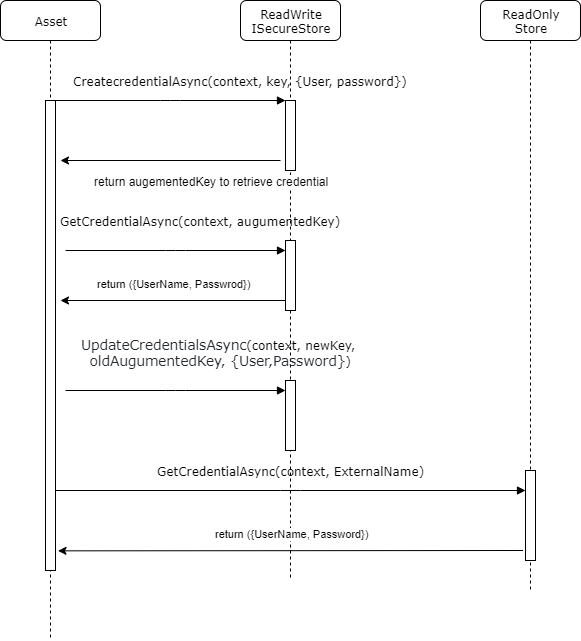

The diagram above was exported from draw.io. Its source (the exported page's mxGraphModel, read from the mxfile embedded in the PNG):
<mxGraphModel dx="782" dy="420" grid="1" gridSize="10" guides="1" tooltips="1" connect="1" arrows="1" fold="1" page="1" pageScale="1" pageWidth="1100" pageHeight="850" background="#ffffff" math="0" shadow="0">
  <root>
    <mxCell id="0" />
    <mxCell id="1" parent="0" />
    <mxCell id="7baba1c4bc27f4b0-2" value="ReadWrite&lt;br&gt;ISecureStore" style="shape=umlLifeline;perimeter=lifelinePerimeter;whiteSpace=wrap;html=1;container=1;collapsible=0;recursiveResize=0;outlineConnect=0;rounded=1;shadow=0;comic=0;labelBackgroundColor=none;strokeColor=#000000;strokeWidth=1;fillColor=#FFFFFF;fontFamily=Verdana;fontSize=12;fontColor=#000000;align=center;" parent="1" vertex="1">
      <mxGeometry x="340" y="80" width="100" height="580" as="geometry" />
    </mxCell>
    <mxCell id="7baba1c4bc27f4b0-10" value="" style="html=1;points=[];perimeter=orthogonalPerimeter;rounded=0;shadow=0;comic=0;labelBackgroundColor=none;strokeColor=#000000;strokeWidth=1;fillColor=#FFFFFF;fontFamily=Verdana;fontSize=12;fontColor=#000000;align=center;" parent="7baba1c4bc27f4b0-2" vertex="1">
      <mxGeometry x="45" y="100" width="10" height="70" as="geometry" />
    </mxCell>
    <mxCell id="uJJ9sQMxs-U90yhfbfjd-3" value="" style="html=1;points=[];perimeter=orthogonalPerimeter;rounded=0;shadow=0;comic=0;labelBackgroundColor=none;strokeColor=#000000;strokeWidth=1;fillColor=#FFFFFF;fontFamily=Verdana;fontSize=12;fontColor=#000000;align=center;" parent="7baba1c4bc27f4b0-2" vertex="1">
      <mxGeometry x="45" y="240" width="10" height="70" as="geometry" />
    </mxCell>
    <mxCell id="7baba1c4bc27f4b0-3" value="ReadOnly &lt;br&gt;Store" style="shape=umlLifeline;perimeter=lifelinePerimeter;whiteSpace=wrap;html=1;container=1;collapsible=0;recursiveResize=0;outlineConnect=0;rounded=1;shadow=0;comic=0;labelBackgroundColor=none;strokeColor=#000000;strokeWidth=1;fillColor=#FFFFFF;fontFamily=Verdana;fontSize=12;fontColor=#000000;align=center;" parent="1" vertex="1">
      <mxGeometry x="580" y="80" width="100" height="589" as="geometry" />
    </mxCell>
    <mxCell id="7baba1c4bc27f4b0-13" value="" style="html=1;points=[];perimeter=orthogonalPerimeter;rounded=0;shadow=0;comic=0;labelBackgroundColor=none;strokeColor=#000000;strokeWidth=1;fillColor=#FFFFFF;fontFamily=Verdana;fontSize=12;fontColor=#000000;align=center;" parent="7baba1c4bc27f4b0-3" vertex="1">
      <mxGeometry x="45" y="470" width="10" height="90" as="geometry" />
    </mxCell>
    <mxCell id="7baba1c4bc27f4b0-8" value="Asset" style="shape=umlLifeline;perimeter=lifelinePerimeter;whiteSpace=wrap;html=1;container=1;collapsible=0;recursiveResize=0;outlineConnect=0;rounded=1;shadow=0;comic=0;labelBackgroundColor=none;strokeColor=#000000;strokeWidth=1;fillColor=#FFFFFF;fontFamily=Verdana;fontSize=12;fontColor=#000000;align=center;" parent="1" vertex="1">
      <mxGeometry x="100" y="80" width="100" height="640" as="geometry" />
    </mxCell>
    <mxCell id="7baba1c4bc27f4b0-9" value="" style="html=1;points=[];perimeter=orthogonalPerimeter;rounded=0;shadow=0;comic=0;labelBackgroundColor=none;strokeColor=#000000;strokeWidth=1;fillColor=#FFFFFF;fontFamily=Verdana;fontSize=12;fontColor=#000000;align=center;" parent="7baba1c4bc27f4b0-8" vertex="1">
      <mxGeometry x="45" y="100" width="10" height="470" as="geometry" />
    </mxCell>
    <mxCell id="7baba1c4bc27f4b0-11" value="CreatecredentialAsync(context, key, {User, password})" style="html=1;verticalAlign=bottom;endArrow=block;entryX=0;entryY=0;labelBackgroundColor=none;fontFamily=Verdana;fontSize=12;edgeStyle=elbowEdgeStyle;elbow=vertical;" parent="1" source="7baba1c4bc27f4b0-9" target="7baba1c4bc27f4b0-10" edge="1">
      <mxGeometry x="0.6087" y="10" relative="1" as="geometry">
        <mxPoint x="220" y="190" as="sourcePoint" />
        <mxPoint as="offset" />
      </mxGeometry>
    </mxCell>
    <mxCell id="uJJ9sQMxs-U90yhfbfjd-1" value="" style="endArrow=classic;html=1;" parent="1" edge="1">
      <mxGeometry width="50" height="50" relative="1" as="geometry">
        <mxPoint x="380" y="240" as="sourcePoint" />
        <mxPoint x="160" y="240" as="targetPoint" />
      </mxGeometry>
    </mxCell>
    <mxCell id="uJJ9sQMxs-U90yhfbfjd-2" value="return augementedKey to retrieve credential" style="text;html=1;resizable=0;points=[];align=center;verticalAlign=middle;labelBackgroundColor=#ffffff;" parent="uJJ9sQMxs-U90yhfbfjd-1" vertex="1" connectable="0">
      <mxGeometry x="0.1727" y="-4" relative="1" as="geometry">
        <mxPoint x="59" y="24" as="offset" />
      </mxGeometry>
    </mxCell>
    <mxCell id="uJJ9sQMxs-U90yhfbfjd-4" value="&lt;span style=&quot;font-family: , &amp;#34;consolas&amp;#34; , &amp;#34;liberation mono&amp;#34; , &amp;#34;menlo&amp;#34; , monospace ; color: rgb(36 , 41 , 46) ; font-size: 13.6px&quot;&gt;UpdateCredentialsAsync&lt;/span&gt;(context, newKey,&amp;nbsp;&lt;br&gt;&lt;span style=&quot;font-family: , &amp;#34;consolas&amp;#34; , &amp;#34;liberation mono&amp;#34; , &amp;#34;menlo&amp;#34; , monospace ; color: rgb(36 , 41 , 46) ; font-size: 13.6px&quot;&gt;oldAugumentedKey, {User,Password}&lt;/span&gt;&lt;span&gt;)&lt;/span&gt;" style="html=1;verticalAlign=bottom;endArrow=block;labelBackgroundColor=none;fontFamily=Verdana;fontSize=12;edgeStyle=elbowEdgeStyle;elbow=vertical;" parent="1" edge="1">
      <mxGeometry x="0.4091" y="20" relative="1" as="geometry">
        <mxPoint x="165" y="470" as="sourcePoint" />
        <mxPoint x="385" y="470" as="targetPoint" />
        <mxPoint as="offset" />
      </mxGeometry>
    </mxCell>
    <mxCell id="uJJ9sQMxs-U90yhfbfjd-5" value="return ({UserName, Passwrod})" style="endArrow=classic;html=1;" parent="1" edge="1">
      <mxGeometry x="-0.0044" y="-17" width="50" height="50" relative="1" as="geometry">
        <mxPoint x="385" y="380" as="sourcePoint" />
        <mxPoint x="160" y="380" as="targetPoint" />
        <mxPoint as="offset" />
      </mxGeometry>
    </mxCell>
    <mxCell id="uJJ9sQMxs-U90yhfbfjd-6" value="GetCredentialAsync(context, ExternalName)" style="html=1;verticalAlign=bottom;endArrow=block;labelBackgroundColor=none;fontFamily=Verdana;fontSize=12;edgeStyle=elbowEdgeStyle;elbow=vertical;" parent="1" edge="1">
      <mxGeometry y="10" relative="1" as="geometry">
        <mxPoint x="155" y="570" as="sourcePoint" />
        <mxPoint x="625" y="570" as="targetPoint" />
        <mxPoint as="offset" />
      </mxGeometry>
    </mxCell>
    <mxCell id="uJJ9sQMxs-U90yhfbfjd-7" value="return ({UserName, Password})" style="endArrow=classic;html=1;entryX=1.4;entryY=0.561;entryDx=0;entryDy=0;entryPerimeter=0;" parent="1" edge="1">
      <mxGeometry x="-0.0044" y="-17" width="50" height="50" relative="1" as="geometry">
        <mxPoint x="622.5" y="630" as="sourcePoint" />
        <mxPoint x="157.5" y="630.3400000000001" as="targetPoint" />
        <mxPoint as="offset" />
      </mxGeometry>
    </mxCell>
    <mxCell id="OyhwTPpxxTtGpqQopVjk-3" value="" style="html=1;points=[];perimeter=orthogonalPerimeter;rounded=0;shadow=0;comic=0;labelBackgroundColor=none;strokeColor=#000000;strokeWidth=1;fillColor=#FFFFFF;fontFamily=Verdana;fontSize=12;fontColor=#000000;align=center;" parent="1" vertex="1">
      <mxGeometry x="385" y="460" width="10" height="70" as="geometry" />
    </mxCell>
    <mxCell id="OyhwTPpxxTtGpqQopVjk-4" value="GetCredentialAsync(context, augumentedKey)" style="html=1;verticalAlign=bottom;endArrow=block;labelBackgroundColor=none;fontFamily=Verdana;fontSize=12;edgeStyle=elbowEdgeStyle;elbow=vertical;" parent="1" edge="1">
      <mxGeometry x="0.2273" y="20" relative="1" as="geometry">
        <mxPoint x="165" y="330" as="sourcePoint" />
        <mxPoint x="385" y="330" as="targetPoint" />
        <mxPoint as="offset" />
      </mxGeometry>
    </mxCell>
  </root>
</mxGraphModel>